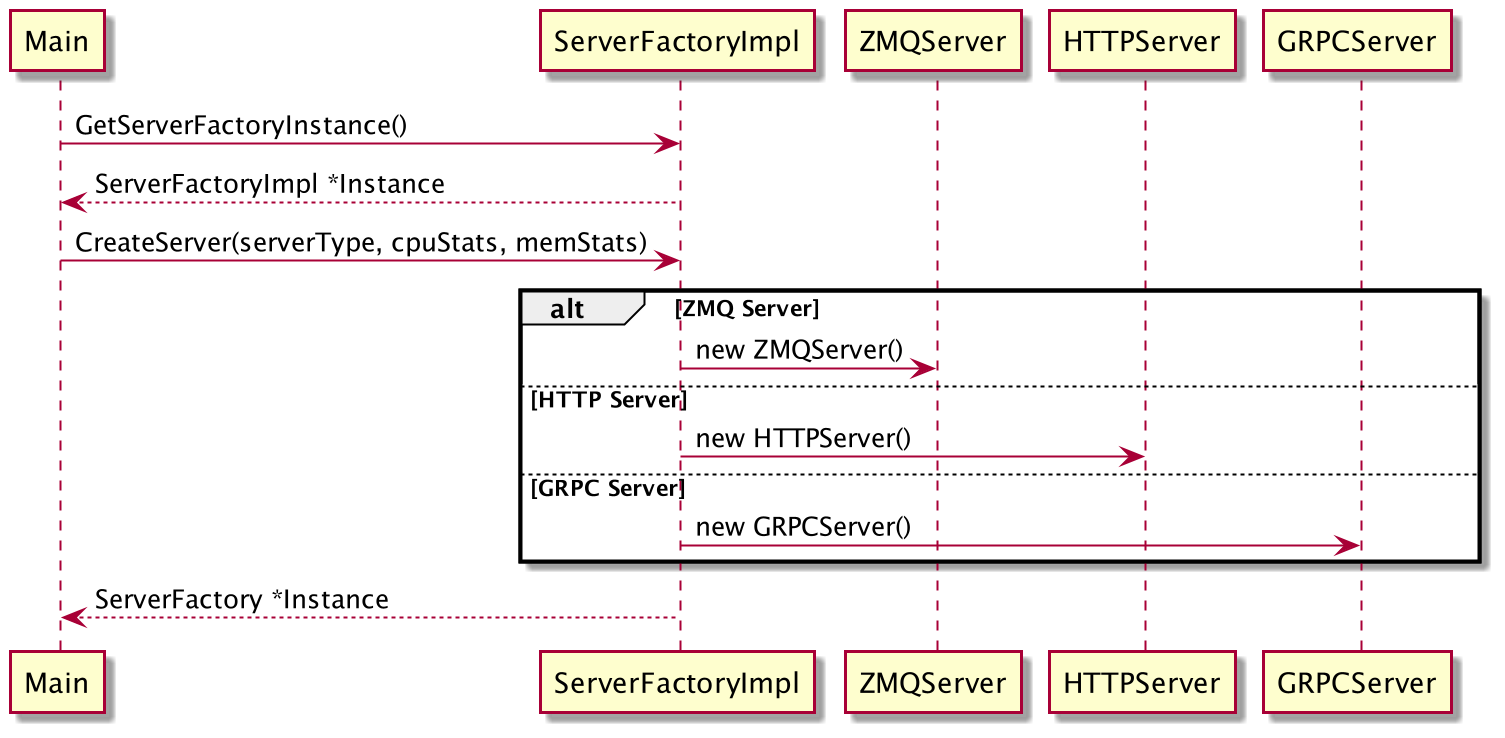

The diagram above was rendered by PlantUML. Its source (embedded in the PNG):
@startuml
Main -> ServerFactoryImpl: GetServerFactoryInstance()
ServerFactoryImpl --> Main: ServerFactoryImpl *Instance
Main -> ServerFactoryImpl: CreateServer(serverType, cpuStats, memStats)
alt ZMQ Server
ServerFactoryImpl -> ZMQServer: new ZMQServer()
else HTTP Server
ServerFactoryImpl -> HTTPServer: new HTTPServer()
else GRPC Server
ServerFactoryImpl -> GRPCServer: new GRPCServer()
end

ServerFactoryImpl --> Main: ServerFactory *Instance
@enduml